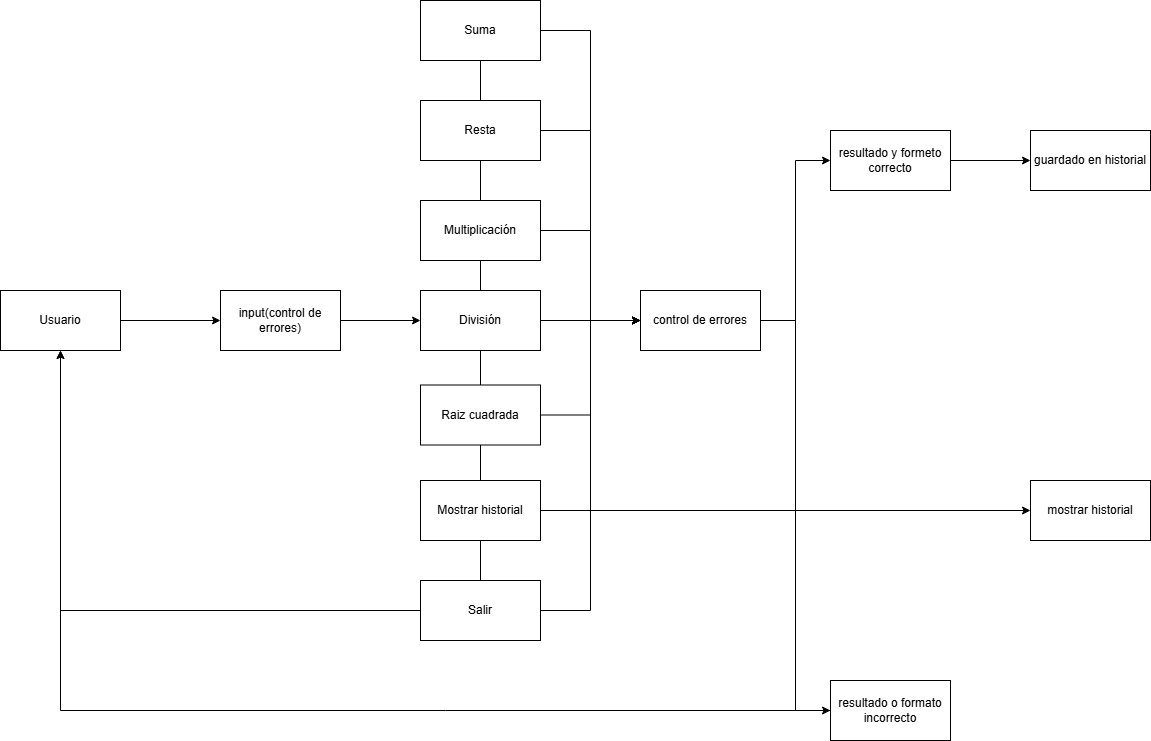

The diagram above was exported from draw.io. Its source (the exported page's mxGraphModel, read from the mxfile embedded in the PNG):
<mxGraphModel dx="2577" dy="883" grid="1" gridSize="10" guides="1" tooltips="1" connect="1" arrows="1" fold="1" page="1" pageScale="1" pageWidth="827" pageHeight="1169" math="0" shadow="0">
  <root>
    <mxCell id="0" />
    <mxCell id="1" parent="0" />
    <mxCell id="jqDt44KYRFI994OZb3g--10" style="edgeStyle=orthogonalEdgeStyle;rounded=0;orthogonalLoop=1;jettySize=auto;html=1;entryX=0;entryY=0.5;entryDx=0;entryDy=0;" edge="1" parent="1" source="jqDt44KYRFI994OZb3g--1" target="jqDt44KYRFI994OZb3g--9">
      <mxGeometry relative="1" as="geometry" />
    </mxCell>
    <mxCell id="jqDt44KYRFI994OZb3g--1" value="Usuario" style="rounded=0;whiteSpace=wrap;html=1;" vertex="1" parent="1">
      <mxGeometry x="-70" y="490" width="120" height="60" as="geometry" />
    </mxCell>
    <mxCell id="jqDt44KYRFI994OZb3g--19" style="edgeStyle=orthogonalEdgeStyle;rounded=0;orthogonalLoop=1;jettySize=auto;html=1;entryX=0;entryY=0.5;entryDx=0;entryDy=0;" edge="1" parent="1" source="jqDt44KYRFI994OZb3g--2" target="jqDt44KYRFI994OZb3g--21">
      <mxGeometry relative="1" as="geometry">
        <mxPoint x="610" y="520" as="targetPoint" />
      </mxGeometry>
    </mxCell>
    <mxCell id="jqDt44KYRFI994OZb3g--2" value="Suma" style="rounded=0;whiteSpace=wrap;html=1;" vertex="1" parent="1">
      <mxGeometry x="350" y="200" width="120" height="60" as="geometry" />
    </mxCell>
    <mxCell id="jqDt44KYRFI994OZb3g--20" style="edgeStyle=orthogonalEdgeStyle;rounded=0;orthogonalLoop=1;jettySize=auto;html=1;entryX=0;entryY=0.5;entryDx=0;entryDy=0;" edge="1" parent="1" source="jqDt44KYRFI994OZb3g--3" target="jqDt44KYRFI994OZb3g--21">
      <mxGeometry relative="1" as="geometry">
        <mxPoint x="610.0000000000005" y="520" as="targetPoint" />
      </mxGeometry>
    </mxCell>
    <mxCell id="jqDt44KYRFI994OZb3g--3" value="Resta" style="rounded=0;whiteSpace=wrap;html=1;" vertex="1" parent="1">
      <mxGeometry x="350" y="300" width="120" height="60" as="geometry" />
    </mxCell>
    <mxCell id="jqDt44KYRFI994OZb3g--22" style="edgeStyle=orthogonalEdgeStyle;rounded=0;orthogonalLoop=1;jettySize=auto;html=1;entryX=0;entryY=0.5;entryDx=0;entryDy=0;" edge="1" parent="1" source="jqDt44KYRFI994OZb3g--4" target="jqDt44KYRFI994OZb3g--21">
      <mxGeometry relative="1" as="geometry" />
    </mxCell>
    <mxCell id="jqDt44KYRFI994OZb3g--4" value="Multiplicación" style="rounded=0;whiteSpace=wrap;html=1;" vertex="1" parent="1">
      <mxGeometry x="350" y="400" width="120" height="60" as="geometry" />
    </mxCell>
    <mxCell id="jqDt44KYRFI994OZb3g--23" style="edgeStyle=orthogonalEdgeStyle;rounded=0;orthogonalLoop=1;jettySize=auto;html=1;entryX=0;entryY=0.5;entryDx=0;entryDy=0;" edge="1" parent="1" source="jqDt44KYRFI994OZb3g--5" target="jqDt44KYRFI994OZb3g--21">
      <mxGeometry relative="1" as="geometry" />
    </mxCell>
    <mxCell id="jqDt44KYRFI994OZb3g--5" value="División" style="rounded=0;whiteSpace=wrap;html=1;" vertex="1" parent="1">
      <mxGeometry x="350" y="490" width="120" height="60" as="geometry" />
    </mxCell>
    <mxCell id="jqDt44KYRFI994OZb3g--24" style="edgeStyle=orthogonalEdgeStyle;rounded=0;orthogonalLoop=1;jettySize=auto;html=1;entryX=0;entryY=0.5;entryDx=0;entryDy=0;" edge="1" parent="1" source="jqDt44KYRFI994OZb3g--6" target="jqDt44KYRFI994OZb3g--21">
      <mxGeometry relative="1" as="geometry" />
    </mxCell>
    <mxCell id="jqDt44KYRFI994OZb3g--6" value="Raiz cuadrada" style="rounded=0;whiteSpace=wrap;html=1;" vertex="1" parent="1">
      <mxGeometry x="350" y="584.5" width="120" height="60" as="geometry" />
    </mxCell>
    <mxCell id="jqDt44KYRFI994OZb3g--35" style="edgeStyle=orthogonalEdgeStyle;rounded=0;orthogonalLoop=1;jettySize=auto;html=1;entryX=0;entryY=0.5;entryDx=0;entryDy=0;" edge="1" parent="1" source="jqDt44KYRFI994OZb3g--7" target="jqDt44KYRFI994OZb3g--36">
      <mxGeometry relative="1" as="geometry">
        <mxPoint x="990" y="710" as="targetPoint" />
      </mxGeometry>
    </mxCell>
    <mxCell id="jqDt44KYRFI994OZb3g--7" value="Mostrar historial" style="rounded=0;whiteSpace=wrap;html=1;" vertex="1" parent="1">
      <mxGeometry x="350" y="680" width="120" height="60" as="geometry" />
    </mxCell>
    <mxCell id="jqDt44KYRFI994OZb3g--26" style="edgeStyle=orthogonalEdgeStyle;rounded=0;orthogonalLoop=1;jettySize=auto;html=1;entryX=0;entryY=0.5;entryDx=0;entryDy=0;" edge="1" parent="1" source="jqDt44KYRFI994OZb3g--8" target="jqDt44KYRFI994OZb3g--21">
      <mxGeometry relative="1" as="geometry" />
    </mxCell>
    <mxCell id="jqDt44KYRFI994OZb3g--33" style="edgeStyle=orthogonalEdgeStyle;rounded=0;orthogonalLoop=1;jettySize=auto;html=1;entryX=0.5;entryY=1;entryDx=0;entryDy=0;" edge="1" parent="1" source="jqDt44KYRFI994OZb3g--8" target="jqDt44KYRFI994OZb3g--1">
      <mxGeometry relative="1" as="geometry" />
    </mxCell>
    <mxCell id="jqDt44KYRFI994OZb3g--8" value="Salir" style="rounded=0;whiteSpace=wrap;html=1;" vertex="1" parent="1">
      <mxGeometry x="350" y="780" width="120" height="60" as="geometry" />
    </mxCell>
    <mxCell id="jqDt44KYRFI994OZb3g--11" style="edgeStyle=orthogonalEdgeStyle;rounded=0;orthogonalLoop=1;jettySize=auto;html=1;entryX=0;entryY=0.5;entryDx=0;entryDy=0;" edge="1" parent="1" source="jqDt44KYRFI994OZb3g--9" target="jqDt44KYRFI994OZb3g--5">
      <mxGeometry relative="1" as="geometry" />
    </mxCell>
    <mxCell id="jqDt44KYRFI994OZb3g--9" value="input(control de errores)" style="rounded=0;whiteSpace=wrap;html=1;" vertex="1" parent="1">
      <mxGeometry x="150" y="490" width="120" height="60" as="geometry" />
    </mxCell>
    <mxCell id="jqDt44KYRFI994OZb3g--12" value="" style="endArrow=none;html=1;rounded=0;entryX=0.5;entryY=1;entryDx=0;entryDy=0;exitX=0.5;exitY=0;exitDx=0;exitDy=0;" edge="1" parent="1" source="jqDt44KYRFI994OZb3g--3" target="jqDt44KYRFI994OZb3g--2">
      <mxGeometry width="50" height="50" relative="1" as="geometry">
        <mxPoint x="550" y="410" as="sourcePoint" />
        <mxPoint x="600" y="360" as="targetPoint" />
      </mxGeometry>
    </mxCell>
    <mxCell id="jqDt44KYRFI994OZb3g--13" value="" style="endArrow=none;html=1;rounded=0;entryX=0.5;entryY=1;entryDx=0;entryDy=0;exitX=0.5;exitY=0;exitDx=0;exitDy=0;" edge="1" parent="1" source="jqDt44KYRFI994OZb3g--4" target="jqDt44KYRFI994OZb3g--3">
      <mxGeometry width="50" height="50" relative="1" as="geometry">
        <mxPoint x="420" y="310" as="sourcePoint" />
        <mxPoint x="420" y="270" as="targetPoint" />
      </mxGeometry>
    </mxCell>
    <mxCell id="jqDt44KYRFI994OZb3g--14" value="" style="endArrow=none;html=1;rounded=0;entryX=0.5;entryY=0;entryDx=0;entryDy=0;exitX=0.5;exitY=1;exitDx=0;exitDy=0;" edge="1" parent="1" source="jqDt44KYRFI994OZb3g--4" target="jqDt44KYRFI994OZb3g--5">
      <mxGeometry width="50" height="50" relative="1" as="geometry">
        <mxPoint x="430" y="320" as="sourcePoint" />
        <mxPoint x="430" y="280" as="targetPoint" />
      </mxGeometry>
    </mxCell>
    <mxCell id="jqDt44KYRFI994OZb3g--15" value="" style="endArrow=none;html=1;rounded=0;entryX=0.5;entryY=0;entryDx=0;entryDy=0;exitX=0.5;exitY=1;exitDx=0;exitDy=0;" edge="1" parent="1" source="jqDt44KYRFI994OZb3g--5" target="jqDt44KYRFI994OZb3g--6">
      <mxGeometry width="50" height="50" relative="1" as="geometry">
        <mxPoint x="440" y="330" as="sourcePoint" />
        <mxPoint x="440" y="290" as="targetPoint" />
      </mxGeometry>
    </mxCell>
    <mxCell id="jqDt44KYRFI994OZb3g--16" value="" style="endArrow=none;html=1;rounded=0;entryX=0.5;entryY=0;entryDx=0;entryDy=0;exitX=0.5;exitY=1;exitDx=0;exitDy=0;" edge="1" parent="1" source="jqDt44KYRFI994OZb3g--6" target="jqDt44KYRFI994OZb3g--7">
      <mxGeometry width="50" height="50" relative="1" as="geometry">
        <mxPoint x="420" y="560" as="sourcePoint" />
        <mxPoint x="420" y="595" as="targetPoint" />
      </mxGeometry>
    </mxCell>
    <mxCell id="jqDt44KYRFI994OZb3g--17" value="" style="endArrow=none;html=1;rounded=0;entryX=0.5;entryY=1;entryDx=0;entryDy=0;exitX=0.5;exitY=0;exitDx=0;exitDy=0;" edge="1" parent="1" source="jqDt44KYRFI994OZb3g--8" target="jqDt44KYRFI994OZb3g--7">
      <mxGeometry width="50" height="50" relative="1" as="geometry">
        <mxPoint x="430" y="570" as="sourcePoint" />
        <mxPoint x="430" y="605" as="targetPoint" />
      </mxGeometry>
    </mxCell>
    <mxCell id="jqDt44KYRFI994OZb3g--27" style="edgeStyle=orthogonalEdgeStyle;rounded=0;orthogonalLoop=1;jettySize=auto;html=1;entryX=0;entryY=0.5;entryDx=0;entryDy=0;" edge="1" parent="1" source="jqDt44KYRFI994OZb3g--21" target="jqDt44KYRFI994OZb3g--28">
      <mxGeometry relative="1" as="geometry">
        <mxPoint x="730.0000000000005" y="360" as="targetPoint" />
      </mxGeometry>
    </mxCell>
    <mxCell id="jqDt44KYRFI994OZb3g--30" style="edgeStyle=orthogonalEdgeStyle;rounded=0;orthogonalLoop=1;jettySize=auto;html=1;entryX=0;entryY=0.5;entryDx=0;entryDy=0;" edge="1" parent="1" source="jqDt44KYRFI994OZb3g--21" target="jqDt44KYRFI994OZb3g--29">
      <mxGeometry relative="1" as="geometry" />
    </mxCell>
    <mxCell id="jqDt44KYRFI994OZb3g--21" value="control de errores" style="rounded=0;whiteSpace=wrap;html=1;" vertex="1" parent="1">
      <mxGeometry x="570" y="490" width="120" height="60" as="geometry" />
    </mxCell>
    <mxCell id="jqDt44KYRFI994OZb3g--32" style="edgeStyle=orthogonalEdgeStyle;rounded=0;orthogonalLoop=1;jettySize=auto;html=1;entryX=0;entryY=0.5;entryDx=0;entryDy=0;" edge="1" parent="1" source="jqDt44KYRFI994OZb3g--28" target="jqDt44KYRFI994OZb3g--34">
      <mxGeometry relative="1" as="geometry">
        <mxPoint x="1000" y="360" as="targetPoint" />
      </mxGeometry>
    </mxCell>
    <mxCell id="jqDt44KYRFI994OZb3g--28" value="resultado y formeto correcto" style="rounded=0;whiteSpace=wrap;html=1;" vertex="1" parent="1">
      <mxGeometry x="760" y="330" width="120" height="60" as="geometry" />
    </mxCell>
    <mxCell id="jqDt44KYRFI994OZb3g--31" style="edgeStyle=orthogonalEdgeStyle;rounded=0;orthogonalLoop=1;jettySize=auto;html=1;entryX=0.5;entryY=1;entryDx=0;entryDy=0;" edge="1" parent="1" source="jqDt44KYRFI994OZb3g--29" target="jqDt44KYRFI994OZb3g--1">
      <mxGeometry relative="1" as="geometry" />
    </mxCell>
    <mxCell id="jqDt44KYRFI994OZb3g--29" value="resultado o formato incorrecto" style="rounded=0;whiteSpace=wrap;html=1;" vertex="1" parent="1">
      <mxGeometry x="760" y="880" width="120" height="60" as="geometry" />
    </mxCell>
    <mxCell id="jqDt44KYRFI994OZb3g--34" value="guardado en historial" style="rounded=0;whiteSpace=wrap;html=1;" vertex="1" parent="1">
      <mxGeometry x="960" y="330" width="120" height="60" as="geometry" />
    </mxCell>
    <mxCell id="jqDt44KYRFI994OZb3g--36" value="mostrar historial" style="rounded=0;whiteSpace=wrap;html=1;" vertex="1" parent="1">
      <mxGeometry x="960" y="680" width="120" height="60" as="geometry" />
    </mxCell>
  </root>
</mxGraphModel>